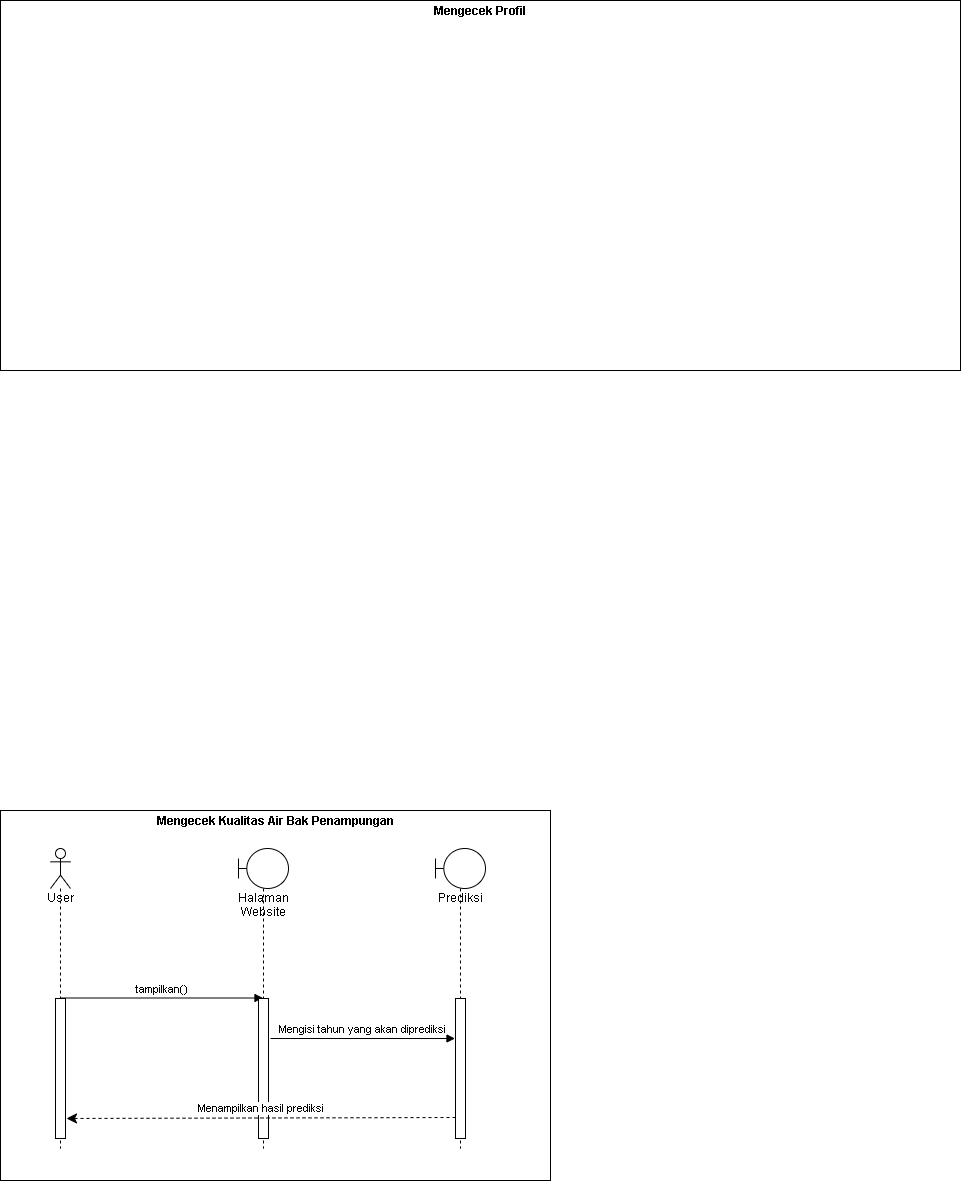

The diagram above was exported from draw.io. Its source (the exported page's mxGraphModel, read from the mxfile embedded in the PNG):
<mxGraphModel dx="868" dy="442" grid="1" gridSize="10" guides="1" tooltips="1" connect="1" arrows="1" fold="1" page="1" pageScale="1" pageWidth="827" pageHeight="1169" math="0" shadow="0">
  <root>
    <mxCell id="0" />
    <mxCell id="1" parent="0" />
    <mxCell id="eGD6-xMtxTZ_saDSz0TA-18" value="&lt;p style=&quot;margin: 0px ; margin-top: 4px ; text-align: center&quot;&gt;&lt;b&gt;Mengecek Profil&lt;/b&gt;&lt;/p&gt;" style="verticalAlign=top;align=left;overflow=fill;fontSize=12;fontFamily=Helvetica;html=1;strokeColor=#000000;strokeWidth=1;" parent="1" vertex="1">
      <mxGeometry x="80" y="50" width="960" height="370" as="geometry" />
    </mxCell>
    <mxCell id="eGD6-xMtxTZ_saDSz0TA-48" value="&lt;p style=&quot;margin: 0px ; margin-top: 4px ; text-align: center&quot;&gt;&lt;b&gt;Mengecek Kualitas Air Bak Penampungan&lt;/b&gt;&lt;/p&gt;" style="verticalAlign=top;align=left;overflow=fill;fontSize=12;fontFamily=Helvetica;html=1;strokeColor=#000000;strokeWidth=1;" parent="1" vertex="1">
      <mxGeometry x="80" y="860" width="550" height="370" as="geometry" />
    </mxCell>
    <mxCell id="eGD6-xMtxTZ_saDSz0TA-49" value="User" style="shape=umlLifeline;participant=umlActor;perimeter=lifelinePerimeter;whiteSpace=wrap;html=1;container=1;collapsible=0;recursiveResize=0;verticalAlign=top;spacingTop=36;outlineConnect=0;" parent="1" vertex="1">
      <mxGeometry x="130" y="898" width="20" height="300" as="geometry" />
    </mxCell>
    <mxCell id="eGD6-xMtxTZ_saDSz0TA-50" value="" style="html=1;points=[];perimeter=orthogonalPerimeter;" parent="eGD6-xMtxTZ_saDSz0TA-49" vertex="1">
      <mxGeometry x="5" y="150" width="10" height="140" as="geometry" />
    </mxCell>
    <mxCell id="eGD6-xMtxTZ_saDSz0TA-51" value="tampilkan()" style="html=1;verticalAlign=bottom;endArrow=block;" parent="1" target="eGD6-xMtxTZ_saDSz0TA-52" edge="1">
      <mxGeometry width="80" relative="1" as="geometry">
        <mxPoint x="140" y="1047.5" as="sourcePoint" />
        <mxPoint x="280" y="1048" as="targetPoint" />
      </mxGeometry>
    </mxCell>
    <mxCell id="eGD6-xMtxTZ_saDSz0TA-52" value="Halaman Website" style="shape=umlLifeline;participant=umlBoundary;perimeter=lifelinePerimeter;whiteSpace=wrap;html=1;container=1;collapsible=0;recursiveResize=0;verticalAlign=top;spacingTop=36;outlineConnect=0;" parent="1" vertex="1">
      <mxGeometry x="318" y="898" width="50" height="300" as="geometry" />
    </mxCell>
    <mxCell id="eGD6-xMtxTZ_saDSz0TA-53" value="" style="html=1;points=[];perimeter=orthogonalPerimeter;" parent="1" vertex="1">
      <mxGeometry x="338" y="1048" width="10" height="140" as="geometry" />
    </mxCell>
    <mxCell id="eGD6-xMtxTZ_saDSz0TA-54" value="Mengisi tahun yang akan diprediksi" style="html=1;verticalAlign=bottom;endArrow=block;" parent="1" edge="1">
      <mxGeometry width="80" relative="1" as="geometry">
        <mxPoint x="350" y="1088" as="sourcePoint" />
        <mxPoint x="534.5" y="1088" as="targetPoint" />
      </mxGeometry>
    </mxCell>
    <mxCell id="eGD6-xMtxTZ_saDSz0TA-219" value="Prediksi" style="shape=umlLifeline;participant=umlBoundary;perimeter=lifelinePerimeter;whiteSpace=wrap;html=1;container=1;collapsible=0;recursiveResize=0;verticalAlign=top;spacingTop=36;outlineConnect=0;" parent="1" vertex="1">
      <mxGeometry x="515" y="898" width="50" height="300" as="geometry" />
    </mxCell>
    <mxCell id="eGD6-xMtxTZ_saDSz0TA-220" value="" style="html=1;points=[];perimeter=orthogonalPerimeter;" parent="1" vertex="1">
      <mxGeometry x="535" y="1048" width="10" height="140" as="geometry" />
    </mxCell>
    <mxCell id="eGD6-xMtxTZ_saDSz0TA-221" value="Menampilkan hasil prediksi" style="html=1;verticalAlign=bottom;endArrow=classic;dashed=1;endSize=8;entryX=1.1;entryY=0.857;entryDx=0;entryDy=0;entryPerimeter=0;endFill=1;exitX=0;exitY=0.85;exitDx=0;exitDy=0;exitPerimeter=0;" parent="1" source="eGD6-xMtxTZ_saDSz0TA-220" target="eGD6-xMtxTZ_saDSz0TA-50" edge="1">
      <mxGeometry relative="1" as="geometry">
        <mxPoint x="540" y="1169" as="sourcePoint" />
        <mxPoint x="150" y="1168.5700000000002" as="targetPoint" />
      </mxGeometry>
    </mxCell>
  </root>
</mxGraphModel>